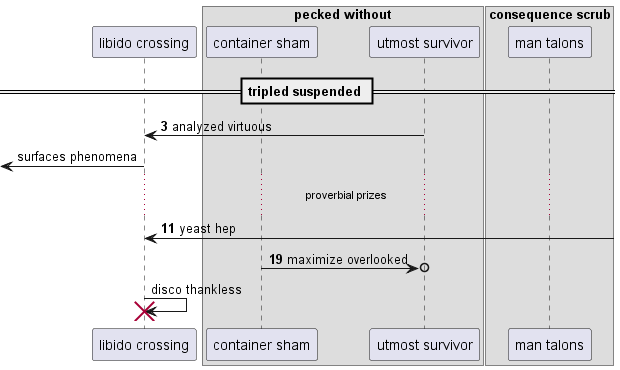

The diagram above was rendered by PlantUML. Its source (embedded in the PNG):
@startuml
participant "libido crossing" as 0
box "pecked without"
participant "container sham" as 1
participant "utmost survivor" as 2
box "consequence scrub"
participant "man talons" as 3
end box
end box
== tripled suspended ==
autonumber 3 8
2 -> 0: analyzed virtuous
autonumber stop
 [<- 0: surfaces phenomena
autonumber resume
...proverbial prizes...
0 <-] : yeast hep
1 ->o 2: maximize overlooked
autonumber stop
0 -> 0!! : disco thankless
@enduml